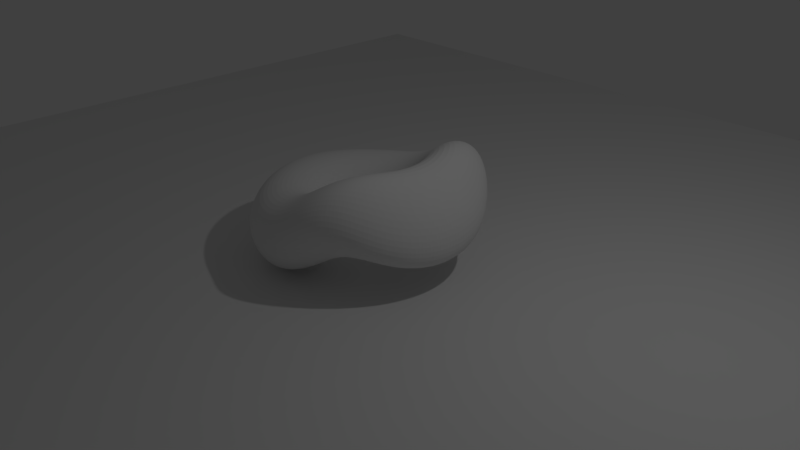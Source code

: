 # Source: Torus-dance.blend  (saved by Blender 2.79.0; exported with 4.5.12 LTS)
import bpy
from mathutils import Matrix  # noqa: F401  (used for matrix-valued properties, if any)

bpy.ops.wm.read_factory_settings(use_empty=True)
scene = bpy.context.scene
scene.name = 'Scene'

# ---- collections
col_collection_1 = bpy.data.collections.new('Collection 1'); scene.collection.children.link(col_collection_1)

# ---- world
world_world = bpy.data.worlds.new('World'); scene.world = world_world
world_world.color = (0.05088, 0.05088, 0.05088)
world_world.use_sun_shadow = False
world_world.sun_shadow_jitter_overblur = 0.0
world_world.cycles.sampling_method = 'MANUAL'

# ---- cameras
cam_camera = bpy.data.cameras.new('Camera')
cam_camera.clip_end = 100.0
cam_camera.lens = 35.0
cam_camera.sensor_width = 32.0
cam_camera.sensor_height = 18.0
cam_camera.ortho_scale = 7.314
cam_camera.dof.focus_distance = 0.0
cam_camera.dof.aperture_fstop = 128.0

# ---- lights
light_lamp = bpy.data.lights.new('Lamp', 'POINT')
light_lamp.transmission_factor = 0.0
light_lamp.cutoff_distance = 30.0
light_lamp.energy = 100.0
light_lamp.shadow_buffer_clip_start = 1.001
light_lamp.shadow_soft_size = 0.1
light_lamp.shadow_maximum_resolution = 0.006
light_lamp.use_absolute_resolution = True

# ---- meshes
me_torus_001 = bpy.data.meshes.new('Torus.001')
me_torus_001.from_pydata([(1.5, 0.0, 0.0), (1.433, 0.0, 0.25), (1.25, 0.0, 0.433), (1.0, 0.0, 0.5), (0.75, 0.0, 0.433), (0.567, 0.0, 0.25), (0.5, 0.0, 6.123e-17), (0.567, 0.0, -0.25), (0.75, 0.0, -0.433), (1.0, 0.0, -0.5), (1.25, 0.0, -0.433), (1.433, 0.0, -0.25), (1.487, 0.1958, 0.0), (1.421, 0.187, 0.25), (1.239, 0.1632, 0.433), (0.9914, 0.1305, 0.5), (0.7436, 0.09789, 0.433), (0.5621, 0.07401, 0.25), (0.4957, 0.06526, 6.123e-17), (0.5621, 0.07401, -0.25), (0.7436, 0.09789, -0.433), (0.9914, 0.1305, -0.5), (1.239, 0.1632, -0.433), (1.421, 0.187, -0.25), (1.449, 0.3882, 0.0), (1.384, 0.3709, 0.25), (1.207, 0.3235, 0.433), (0.9659, 0.2588, 0.5), (0.7244, 0.1941, 0.433), (0.5477, 0.1467, 0.25), (0.483, 0.1294, 6.123e-17), (0.5477, 0.1467, -0.25), (0.7244, 0.1941, -0.433), (0.9659, 0.2588, -0.5), (1.207, 0.3235, -0.433), (1.384, 0.3709, -0.25), (1.386, 0.574, 0.0), (1.324, 0.5484, 0.25), (1.155, 0.4784, 0.433), (0.9239, 0.3827, 0.5), (0.6929, 0.287, 0.433), (0.5238, 0.217, 0.25), (0.4619, 0.1913, 6.123e-17), (0.5238, 0.217, -0.25), (0.6929, 0.287, -0.433), (0.9239, 0.3827, -0.5), (1.155, 0.4784, -0.433), (1.324, 0.5484, -0.25), (1.299, 0.75, 0.0), (1.241, 0.7165, 0.25), (1.083, 0.625, 0.433), (0.866, 0.5, 0.5), (0.6495, 0.375, 0.433), (0.491, 0.2835, 0.25), (0.433, 0.25, 6.123e-17), (0.491, 0.2835, -0.25), (0.6495, 0.375, -0.433), (0.866, 0.5, -0.5), (1.083, 0.625, -0.433), (1.241, 0.7165, -0.25), (1.19, 0.9131, 0.0), (1.137, 0.8724, 0.25), (0.9917, 0.761, 0.433), (0.7934, 0.6088, 0.5), (0.595, 0.4566, 0.433), (0.4498, 0.3452, 0.25), (0.3967, 0.3044, 6.123e-17), (0.4498, 0.3452, -0.25), (0.595, 0.4566, -0.433), (0.7934, 0.6088, -0.5), (0.9917, 0.761, -0.433), (1.137, 0.8724, -0.25), (1.061, 1.061, 0.0), (1.013, 1.013, 0.25), (0.8839, 0.8839, 0.433), (0.7071, 0.7071, 0.5), (0.5303, 0.5303, 0.433), (0.4009, 0.4009, 0.25), (0.3536, 0.3536, 6.123e-17), (0.4009, 0.4009, -0.25), (0.5303, 0.5303, -0.433), (0.7071, 0.7071, -0.5), (0.8839, 0.8839, -0.433), (1.013, 1.013, -0.25), (0.9131, 1.19, 0.0), (0.8724, 1.137, 0.25), (0.761, 0.9917, 0.433), (0.6088, 0.7934, 0.5), (0.4566, 0.595, 0.433), (0.3452, 0.4498, 0.25), (0.3044, 0.3967, 6.123e-17), (0.3452, 0.4498, -0.25), (0.4566, 0.595, -0.433), (0.6088, 0.7934, -0.5), (0.761, 0.9917, -0.433), (0.8724, 1.137, -0.25), (0.75, 1.299, 0.0), (0.7165, 1.241, 0.25), (0.625, 1.083, 0.433), (0.5, 0.866, 0.5), (0.375, 0.6495, 0.433), (0.2835, 0.491, 0.25), (0.25, 0.433, 6.123e-17), (0.2835, 0.491, -0.25), (0.375, 0.6495, -0.433), (0.5, 0.866, -0.5), (0.625, 1.083, -0.433), (0.7165, 1.241, -0.25), (0.574, 1.386, 0.0), (0.5484, 1.324, 0.25), (0.4784, 1.155, 0.433), (0.3827, 0.9239, 0.5), (0.287, 0.6929, 0.433), (0.217, 0.5238, 0.25), (0.1913, 0.4619, 6.123e-17), (0.217, 0.5238, -0.25), (0.287, 0.6929, -0.433), (0.3827, 0.9239, -0.5), (0.4784, 1.155, -0.433), (0.5484, 1.324, -0.25), (0.3882, 1.449, 0.0), (0.3709, 1.384, 0.25), (0.3235, 1.207, 0.433), (0.2588, 0.9659, 0.5), (0.1941, 0.7244, 0.433), (0.1467, 0.5477, 0.25), (0.1294, 0.483, 6.123e-17), (0.1467, 0.5477, -0.25), (0.1941, 0.7244, -0.433), (0.2588, 0.9659, -0.5), (0.3235, 1.207, -0.433), (0.3709, 1.384, -0.25), (0.1958, 1.487, 0.0), (0.187, 1.421, 0.25), (0.1632, 1.239, 0.433), (0.1305, 0.9914, 0.5), (0.09789, 0.7436, 0.433), (0.07401, 0.5621, 0.25), (0.06526, 0.4957, 6.123e-17), (0.07401, 0.5621, -0.25), (0.09789, 0.7436, -0.433), (0.1305, 0.9914, -0.5), (0.1632, 1.239, -0.433), (0.187, 1.421, -0.25), (1.132e-07, 1.5, 0.0), (1.082e-07, 1.433, 0.25), (9.437e-08, 1.25, 0.433), (7.55e-08, 1.0, 0.5), (5.662e-08, 0.75, 0.433), (4.281e-08, 0.567, 0.25), (3.775e-08, 0.5, 6.123e-17), (4.281e-08, 0.567, -0.25), (5.662e-08, 0.75, -0.433), (7.55e-08, 1.0, -0.5), (9.437e-08, 1.25, -0.433), (1.082e-07, 1.433, -0.25), (-0.1958, 1.487, 0.0), (-0.187, 1.421, 0.25), (-0.1632, 1.239, 0.433), (-0.1305, 0.9914, 0.5), (-0.09789, 0.7436, 0.433), (-0.07401, 0.5621, 0.25), (-0.06526, 0.4957, 6.123e-17), (-0.07401, 0.5621, -0.25), (-0.09789, 0.7436, -0.433), (-0.1305, 0.9914, -0.5), (-0.1632, 1.239, -0.433), (-0.187, 1.421, -0.25), (-0.3882, 1.449, 0.0), (-0.3709, 1.384, 0.25), (-0.3235, 1.207, 0.433), (-0.2588, 0.9659, 0.5), (-0.1941, 0.7244, 0.433), (-0.1467, 0.5477, 0.25), (-0.1294, 0.483, 6.123e-17), (-0.1467, 0.5477, -0.25), (-0.1941, 0.7244, -0.433), (-0.2588, 0.9659, -0.5), (-0.3235, 1.207, -0.433), (-0.3709, 1.384, -0.25), (-0.574, 1.386, 0.0), (-0.5484, 1.324, 0.25), (-0.4784, 1.155, 0.433), (-0.3827, 0.9239, 0.5), (-0.287, 0.6929, 0.433), (-0.217, 0.5238, 0.25), (-0.1913, 0.4619, 6.123e-17), (-0.217, 0.5238, -0.25), (-0.287, 0.6929, -0.433), (-0.3827, 0.9239, -0.5), (-0.4784, 1.155, -0.433), (-0.5484, 1.324, -0.25), (-0.75, 1.299, 0.0), (-0.7165, 1.241, 0.25), (-0.625, 1.083, 0.433), (-0.5, 0.866, 0.5), (-0.375, 0.6495, 0.433), (-0.2835, 0.491, 0.25), (-0.25, 0.433, 6.123e-17), (-0.2835, 0.491, -0.25), (-0.375, 0.6495, -0.433), (-0.5, 0.866, -0.5), (-0.625, 1.083, -0.433), (-0.7165, 1.241, -0.25), (-0.9131, 1.19, 0.0), (-0.8724, 1.137, 0.25), (-0.761, 0.9917, 0.433), (-0.6088, 0.7934, 0.5), (-0.4566, 0.595, 0.433), (-0.3452, 0.4498, 0.25), (-0.3044, 0.3967, 6.123e-17), (-0.3452, 0.4498, -0.25), (-0.4566, 0.595, -0.433), (-0.6088, 0.7934, -0.5), (-0.761, 0.9917, -0.433), (-0.8724, 1.137, -0.25), (-1.061, 1.061, 0.0), (-1.013, 1.013, 0.25), (-0.8839, 0.8839, 0.433), (-0.7071, 0.7071, 0.5), (-0.5303, 0.5303, 0.433), (-0.4009, 0.4009, 0.25), (-0.3536, 0.3536, 6.123e-17), (-0.4009, 0.4009, -0.25), (-0.5303, 0.5303, -0.433), (-0.7071, 0.7071, -0.5), (-0.8839, 0.8839, -0.433), (-1.013, 1.013, -0.25), (-1.19, 0.9131, 0.0), (-1.137, 0.8724, 0.25), (-0.9917, 0.761, 0.433), (-0.7934, 0.6088, 0.5), (-0.595, 0.4566, 0.433), (-0.4498, 0.3452, 0.25), (-0.3967, 0.3044, 6.123e-17), (-0.4498, 0.3452, -0.25), (-0.595, 0.4566, -0.433), (-0.7934, 0.6088, -0.5), (-0.9917, 0.761, -0.433), (-1.137, 0.8724, -0.25), (-1.299, 0.75, 0.0), (-1.241, 0.7165, 0.25), (-1.083, 0.625, 0.433), (-0.866, 0.5, 0.5), (-0.6495, 0.375, 0.433), (-0.491, 0.2835, 0.25), (-0.433, 0.25, 6.123e-17), (-0.491, 0.2835, -0.25), (-0.6495, 0.375, -0.433), (-0.866, 0.5, -0.5), (-1.083, 0.625, -0.433), (-1.241, 0.7165, -0.25), (-1.386, 0.574, 0.0), (-1.324, 0.5484, 0.25), (-1.155, 0.4784, 0.433), (-0.9239, 0.3827, 0.5), (-0.6929, 0.287, 0.433), (-0.5238, 0.217, 0.25), (-0.4619, 0.1913, 6.123e-17), (-0.5238, 0.217, -0.25), (-0.6929, 0.287, -0.433), (-0.9239, 0.3827, -0.5), (-1.155, 0.4784, -0.433), (-1.324, 0.5484, -0.25), (-1.449, 0.3882, 0.0), (-1.384, 0.3709, 0.25), (-1.207, 0.3235, 0.433), (-0.9659, 0.2588, 0.5), (-0.7244, 0.1941, 0.433), (-0.5477, 0.1467, 0.25), (-0.483, 0.1294, 6.123e-17), (-0.5477, 0.1467, -0.25), (-0.7244, 0.1941, -0.433), (-0.9659, 0.2588, -0.5), (-1.207, 0.3235, -0.433), (-1.384, 0.3709, -0.25), (-1.487, 0.1958, 0.0), (-1.421, 0.187, 0.25), (-1.239, 0.1632, 0.433), (-0.9914, 0.1305, 0.5), (-0.7436, 0.09789, 0.433), (-0.5621, 0.07401, 0.25), (-0.4957, 0.06526, 6.123e-17), (-0.5621, 0.07401, -0.25), (-0.7436, 0.09789, -0.433), (-0.9914, 0.1305, -0.5), (-1.239, 0.1632, -0.433), (-1.421, 0.187, -0.25), (-1.5, 1.311e-07, 0.0), (-1.433, 1.253e-07, 0.25), (-1.25, 1.093e-07, 0.433), (-1.0, 8.742e-08, 0.5), (-0.75, 6.557e-08, 0.433), (-0.567, 4.957e-08, 0.25), (-0.5, 4.371e-08, 6.123e-17), (-0.567, 4.957e-08, -0.25), (-0.75, 6.557e-08, -0.433), (-1.0, 8.742e-08, -0.5), (-1.25, 1.093e-07, -0.433), (-1.433, 1.253e-07, -0.25), (-1.487, -0.1958, 0.0), (-1.421, -0.187, 0.25), (-1.239, -0.1632, 0.433), (-0.9914, -0.1305, 0.5), (-0.7436, -0.09789, 0.433), (-0.5621, -0.07401, 0.25), (-0.4957, -0.06526, 6.123e-17), (-0.5621, -0.07401, -0.25), (-0.7436, -0.09789, -0.433), (-0.9914, -0.1305, -0.5), (-1.239, -0.1632, -0.433), (-1.421, -0.187, -0.25), (-1.449, -0.3882, 0.0), (-1.384, -0.3709, 0.25), (-1.207, -0.3235, 0.433), (-0.9659, -0.2588, 0.5), (-0.7244, -0.1941, 0.433), (-0.5477, -0.1467, 0.25), (-0.483, -0.1294, 6.123e-17), (-0.5477, -0.1467, -0.25), (-0.7244, -0.1941, -0.433), (-0.9659, -0.2588, -0.5), (-1.207, -0.3235, -0.433), (-1.384, -0.3709, -0.25), (-1.386, -0.574, 0.0), (-1.324, -0.5484, 0.25), (-1.155, -0.4784, 0.433), (-0.9239, -0.3827, 0.5), (-0.6929, -0.287, 0.433), (-0.5238, -0.217, 0.25), (-0.4619, -0.1913, 6.123e-17), (-0.5238, -0.217, -0.25), (-0.6929, -0.287, -0.433), (-0.9239, -0.3827, -0.5), (-1.155, -0.4784, -0.433), (-1.324, -0.5484, -0.25), (-1.299, -0.75, 0.0), (-1.241, -0.7165, 0.25), (-1.083, -0.625, 0.433), (-0.866, -0.5, 0.5), (-0.6495, -0.375, 0.433), (-0.491, -0.2835, 0.25), (-0.433, -0.25, 6.123e-17), (-0.491, -0.2835, -0.25), (-0.6495, -0.375, -0.433), (-0.866, -0.5, -0.5), (-1.083, -0.625, -0.433), (-1.241, -0.7165, -0.25), (-1.19, -0.9131, 0.0), (-1.137, -0.8724, 0.25), (-0.9917, -0.761, 0.433), (-0.7934, -0.6088, 0.5), (-0.595, -0.4566, 0.433), (-0.4498, -0.3452, 0.25), (-0.3967, -0.3044, 6.123e-17), (-0.4498, -0.3452, -0.25), (-0.595, -0.4566, -0.433), (-0.7934, -0.6088, -0.5), (-0.9917, -0.761, -0.433), (-1.137, -0.8724, -0.25), (-1.061, -1.061, 0.0), (-1.013, -1.013, 0.25), (-0.8839, -0.8839, 0.433), (-0.7071, -0.7071, 0.5), (-0.5303, -0.5303, 0.433), (-0.4009, -0.4009, 0.25), (-0.3536, -0.3536, 6.123e-17), (-0.4009, -0.4009, -0.25), (-0.5303, -0.5303, -0.433), (-0.7071, -0.7071, -0.5), (-0.8839, -0.8839, -0.433), (-1.013, -1.013, -0.25), (-0.9131, -1.19, 0.0), (-0.8724, -1.137, 0.25), (-0.761, -0.9917, 0.433), (-0.6088, -0.7934, 0.5), (-0.4566, -0.595, 0.433), (-0.3452, -0.4498, 0.25), (-0.3044, -0.3967, 6.123e-17), (-0.3452, -0.4498, -0.25), (-0.4566, -0.595, -0.433), (-0.6088, -0.7934, -0.5), (-0.761, -0.9917, -0.433), (-0.8724, -1.137, -0.25), (-0.75, -1.299, 0.0), (-0.7165, -1.241, 0.25), (-0.625, -1.083, 0.433), (-0.5, -0.866, 0.5), (-0.375, -0.6495, 0.433), (-0.2835, -0.491, 0.25), (-0.25, -0.433, 6.123e-17), (-0.2835, -0.491, -0.25), (-0.375, -0.6495, -0.433), (-0.5, -0.866, -0.5), (-0.625, -1.083, -0.433), (-0.7165, -1.241, -0.25), (-0.574, -1.386, 0.0), (-0.5484, -1.324, 0.25), (-0.4784, -1.155, 0.433), (-0.3827, -0.9239, 0.5), (-0.287, -0.6929, 0.433), (-0.217, -0.5238, 0.25), (-0.1913, -0.4619, 6.123e-17), (-0.217, -0.5238, -0.25), (-0.287, -0.6929, -0.433), (-0.3827, -0.9239, -0.5), (-0.4784, -1.155, -0.433), (-0.5484, -1.324, -0.25), (-0.3882, -1.449, 0.0), (-0.3709, -1.384, 0.25), (-0.3235, -1.207, 0.433), (-0.2588, -0.9659, 0.5), (-0.1941, -0.7244, 0.433), (-0.1467, -0.5477, 0.25), (-0.1294, -0.483, 6.123e-17), (-0.1467, -0.5477, -0.25), (-0.1941, -0.7244, -0.433), (-0.2588, -0.9659, -0.5), (-0.3235, -1.207, -0.433), (-0.3709, -1.384, -0.25), (-0.1958, -1.487, 0.0), (-0.187, -1.421, 0.25), (-0.1632, -1.239, 0.433), (-0.1305, -0.9914, 0.5), (-0.0979, -0.7436, 0.433), (-0.07401, -0.5621, 0.25), (-0.06526, -0.4957, 6.123e-17), (-0.07401, -0.5621, -0.25), (-0.0979, -0.7436, -0.433), (-0.1305, -0.9914, -0.5), (-0.1632, -1.239, -0.433), (-0.187, -1.421, -0.25), (1.132e-07, -1.5, 0.0), (1.082e-07, -1.433, 0.25), (9.437e-08, -1.25, 0.433), (7.55e-08, -1.0, 0.5), (5.662e-08, -0.75, 0.433), (4.281e-08, -0.567, 0.25), (3.775e-08, -0.5, 6.123e-17), (4.281e-08, -0.567, -0.25), (5.662e-08, -0.75, -0.433), (7.55e-08, -1.0, -0.5), (9.437e-08, -1.25, -0.433), (1.082e-07, -1.433, -0.25), (0.1958, -1.487, 0.0), (0.187, -1.421, 0.25), (0.1632, -1.239, 0.433), (0.1305, -0.9914, 0.5), (0.09789, -0.7436, 0.433), (0.07401, -0.5621, 0.25), (0.06526, -0.4957, 6.123e-17), (0.07401, -0.5621, -0.25), (0.09789, -0.7436, -0.433), (0.1305, -0.9914, -0.5), (0.1632, -1.239, -0.433), (0.187, -1.421, -0.25), (0.3882, -1.449, 0.0), (0.3709, -1.384, 0.25), (0.3235, -1.207, 0.433), (0.2588, -0.9659, 0.5), (0.1941, -0.7244, 0.433), (0.1467, -0.5477, 0.25), (0.1294, -0.483, 6.123e-17), (0.1467, -0.5477, -0.25), (0.1941, -0.7244, -0.433), (0.2588, -0.9659, -0.5), (0.3235, -1.207, -0.433), (0.3709, -1.384, -0.25), (0.574, -1.386, 0.0), (0.5484, -1.324, 0.25), (0.4784, -1.155, 0.433), (0.3827, -0.9239, 0.5), (0.287, -0.6929, 0.433), (0.217, -0.5238, 0.25), (0.1913, -0.4619, 6.123e-17), (0.217, -0.5238, -0.25), (0.287, -0.6929, -0.433), (0.3827, -0.9239, -0.5), (0.4784, -1.155, -0.433), (0.5484, -1.324, -0.25), (0.75, -1.299, 0.0), (0.7165, -1.241, 0.25), (0.625, -1.083, 0.433), (0.5, -0.866, 0.5), (0.375, -0.6495, 0.433), (0.2835, -0.491, 0.25), (0.25, -0.433, 6.123e-17), (0.2835, -0.491, -0.25), (0.375, -0.6495, -0.433), (0.5, -0.866, -0.5), (0.625, -1.083, -0.433), (0.7165, -1.241, -0.25), (0.9131, -1.19, 0.0), (0.8724, -1.137, 0.25), (0.761, -0.9917, 0.433), (0.6088, -0.7934, 0.5), (0.4566, -0.595, 0.433), (0.3452, -0.4498, 0.25), (0.3044, -0.3967, 6.123e-17), (0.3452, -0.4498, -0.25), (0.4566, -0.595, -0.433), (0.6088, -0.7934, -0.5), (0.761, -0.9917, -0.433), (0.8724, -1.137, -0.25), (1.061, -1.061, 0.0), (1.013, -1.013, 0.25), (0.8839, -0.8839, 0.433), (0.7071, -0.7071, 0.5), (0.5303, -0.5303, 0.433), (0.4009, -0.4009, 0.25), (0.3536, -0.3536, 6.123e-17), (0.4009, -0.4009, -0.25), (0.5303, -0.5303, -0.433), (0.7071, -0.7071, -0.5), (0.8839, -0.8839, -0.433), (1.013, -1.013, -0.25), (1.19, -0.9131, 0.0), (1.137, -0.8724, 0.25), (0.9917, -0.761, 0.433), (0.7934, -0.6088, 0.5), (0.595, -0.4566, 0.433), (0.4498, -0.3452, 0.25), (0.3967, -0.3044, 6.123e-17), (0.4498, -0.3452, -0.25), (0.595, -0.4566, -0.433), (0.7934, -0.6088, -0.5), (0.9917, -0.761, -0.433), (1.137, -0.8724, -0.25), (1.299, -0.75, 0.0), (1.241, -0.7165, 0.25), (1.083, -0.625, 0.433), (0.866, -0.5, 0.5), (0.6495, -0.375, 0.433), (0.491, -0.2835, 0.25), (0.433, -0.25, 6.123e-17), (0.491, -0.2835, -0.25), (0.6495, -0.375, -0.433), (0.866, -0.5, -0.5), (1.083, -0.625, -0.433), (1.241, -0.7165, -0.25), (1.386, -0.574, 0.0), (1.324, -0.5484, 0.25), (1.155, -0.4784, 0.433), (0.9239, -0.3827, 0.5), (0.6929, -0.287, 0.433), (0.5238, -0.217, 0.25), (0.4619, -0.1913, 6.123e-17), (0.5238, -0.217, -0.25), (0.6929, -0.287, -0.433), (0.9239, -0.3827, -0.5), (1.155, -0.4784, -0.433), (1.324, -0.5484, -0.25), (1.449, -0.3882, 0.0), (1.384, -0.3709, 0.25), (1.207, -0.3235, 0.433), (0.9659, -0.2588, 0.5), (0.7244, -0.1941, 0.433), (0.5477, -0.1467, 0.25), (0.483, -0.1294, 6.123e-17), (0.5477, -0.1467, -0.25), (0.7244, -0.1941, -0.433), (0.9659, -0.2588, -0.5), (1.207, -0.3235, -0.433), (1.384, -0.3709, -0.25), (1.487, -0.1958, 0.0), (1.421, -0.187, 0.25), (1.239, -0.1632, 0.433), (0.9914, -0.1305, 0.5), (0.7436, -0.09789, 0.433), (0.5621, -0.07401, 0.25), (0.4957, -0.06526, 6.123e-17), (0.5621, -0.07401, -0.25), (0.7436, -0.09789, -0.433), (0.9914, -0.1305, -0.5), (1.239, -0.1632, -0.433), (1.421, -0.187, -0.25)], [], [(0, 12, 13, 1), (1, 13, 14, 2), (2, 14, 15, 3), (3, 15, 16, 4), (4, 16, 17, 5), (5, 17, 18, 6), (6, 18, 19, 7), (7, 19, 20, 8), (8, 20, 21, 9), (9, 21, 22, 10), (10, 22, 23, 11), (11, 23, 12, 0), (12, 24, 25, 13), (13, 25, 26, 14), (14, 26, 27, 15), (15, 27, 28, 16), (16, 28, 29, 17), (17, 29, 30, 18), (18, 30, 31, 19), (19, 31, 32, 20), (20, 32, 33, 21), (21, 33, 34, 22), (22, 34, 35, 23), (23, 35, 24, 12), (24, 36, 37, 25), (25, 37, 38, 26), (26, 38, 39, 27), (27, 39, 40, 28), (28, 40, 41, 29), (29, 41, 42, 30), (30, 42, 43, 31), (31, 43, 44, 32), (32, 44, 45, 33), (33, 45, 46, 34), (34, 46, 47, 35), (35, 47, 36, 24), (36, 48, 49, 37), (37, 49, 50, 38), (38, 50, 51, 39), (39, 51, 52, 40), (40, 52, 53, 41), (41, 53, 54, 42), (42, 54, 55, 43), (43, 55, 56, 44), (44, 56, 57, 45), (45, 57, 58, 46), (46, 58, 59, 47), (47, 59, 48, 36), (48, 60, 61, 49), (49, 61, 62, 50), (50, 62, 63, 51), (51, 63, 64, 52), (52, 64, 65, 53), (53, 65, 66, 54), (54, 66, 67, 55), (55, 67, 68, 56), (56, 68, 69, 57), (57, 69, 70, 58), (58, 70, 71, 59), (59, 71, 60, 48), (60, 72, 73, 61), (61, 73, 74, 62), (62, 74, 75, 63), (63, 75, 76, 64), (64, 76, 77, 65), (65, 77, 78, 66), (66, 78, 79, 67), (67, 79, 80, 68), (68, 80, 81, 69), (69, 81, 82, 70), (70, 82, 83, 71), (71, 83, 72, 60), (72, 84, 85, 73), (73, 85, 86, 74), (74, 86, 87, 75), (75, 87, 88, 76), (76, 88, 89, 77), (77, 89, 90, 78), (78, 90, 91, 79), (79, 91, 92, 80), (80, 92, 93, 81), (81, 93, 94, 82), (82, 94, 95, 83), (83, 95, 84, 72), (84, 96, 97, 85), (85, 97, 98, 86), (86, 98, 99, 87), (87, 99, 100, 88), (88, 100, 101, 89), (89, 101, 102, 90), (90, 102, 103, 91), (91, 103, 104, 92), (92, 104, 105, 93), (93, 105, 106, 94), (94, 106, 107, 95), (95, 107, 96, 84), (96, 108, 109, 97), (97, 109, 110, 98), (98, 110, 111, 99), (99, 111, 112, 100), (100, 112, 113, 101), (101, 113, 114, 102), (102, 114, 115, 103), (103, 115, 116, 104), (104, 116, 117, 105), (105, 117, 118, 106), (106, 118, 119, 107), (107, 119, 108, 96), (108, 120, 121, 109), (109, 121, 122, 110), (110, 122, 123, 111), (111, 123, 124, 112), (112, 124, 125, 113), (113, 125, 126, 114), (114, 126, 127, 115), (115, 127, 128, 116), (116, 128, 129, 117), (117, 129, 130, 118), (118, 130, 131, 119), (119, 131, 120, 108), (120, 132, 133, 121), (121, 133, 134, 122), (122, 134, 135, 123), (123, 135, 136, 124), (124, 136, 137, 125), (125, 137, 138, 126), (126, 138, 139, 127), (127, 139, 140, 128), (128, 140, 141, 129), (129, 141, 142, 130), (130, 142, 143, 131), (131, 143, 132, 120), (132, 144, 145, 133), (133, 145, 146, 134), (134, 146, 147, 135), (135, 147, 148, 136), (136, 148, 149, 137), (137, 149, 150, 138), (138, 150, 151, 139), (139, 151, 152, 140), (140, 152, 153, 141), (141, 153, 154, 142), (142, 154, 155, 143), (143, 155, 144, 132), (144, 156, 157, 145), (145, 157, 158, 146), (146, 158, 159, 147), (147, 159, 160, 148), (148, 160, 161, 149), (149, 161, 162, 150), (150, 162, 163, 151), (151, 163, 164, 152), (152, 164, 165, 153), (153, 165, 166, 154), (154, 166, 167, 155), (155, 167, 156, 144), (156, 168, 169, 157), (157, 169, 170, 158), (158, 170, 171, 159), (159, 171, 172, 160), (160, 172, 173, 161), (161, 173, 174, 162), (162, 174, 175, 163), (163, 175, 176, 164), (164, 176, 177, 165), (165, 177, 178, 166), (166, 178, 179, 167), (167, 179, 168, 156), (168, 180, 181, 169), (169, 181, 182, 170), (170, 182, 183, 171), (171, 183, 184, 172), (172, 184, 185, 173), (173, 185, 186, 174), (174, 186, 187, 175), (175, 187, 188, 176), (176, 188, 189, 177), (177, 189, 190, 178), (178, 190, 191, 179), (179, 191, 180, 168), (180, 192, 193, 181), (181, 193, 194, 182), (182, 194, 195, 183), (183, 195, 196, 184), (184, 196, 197, 185), (185, 197, 198, 186), (186, 198, 199, 187), (187, 199, 200, 188), (188, 200, 201, 189), (189, 201, 202, 190), (190, 202, 203, 191), (191, 203, 192, 180), (192, 204, 205, 193), (193, 205, 206, 194), (194, 206, 207, 195), (195, 207, 208, 196), (196, 208, 209, 197), (197, 209, 210, 198), (198, 210, 211, 199), (199, 211, 212, 200), (200, 212, 213, 201), (201, 213, 214, 202), (202, 214, 215, 203), (203, 215, 204, 192), (204, 216, 217, 205), (205, 217, 218, 206), (206, 218, 219, 207), (207, 219, 220, 208), (208, 220, 221, 209), (209, 221, 222, 210), (210, 222, 223, 211), (211, 223, 224, 212), (212, 224, 225, 213), (213, 225, 226, 214), (214, 226, 227, 215), (215, 227, 216, 204), (216, 228, 229, 217), (217, 229, 230, 218), (218, 230, 231, 219), (219, 231, 232, 220), (220, 232, 233, 221), (221, 233, 234, 222), (222, 234, 235, 223), (223, 235, 236, 224), (224, 236, 237, 225), (225, 237, 238, 226), (226, 238, 239, 227), (227, 239, 228, 216), (228, 240, 241, 229), (229, 241, 242, 230), (230, 242, 243, 231), (231, 243, 244, 232), (232, 244, 245, 233), (233, 245, 246, 234), (234, 246, 247, 235), (235, 247, 248, 236), (236, 248, 249, 237), (237, 249, 250, 238), (238, 250, 251, 239), (239, 251, 240, 228), (240, 252, 253, 241), (241, 253, 254, 242), (242, 254, 255, 243), (243, 255, 256, 244), (244, 256, 257, 245), (245, 257, 258, 246), (246, 258, 259, 247), (247, 259, 260, 248), (248, 260, 261, 249), (249, 261, 262, 250), (250, 262, 263, 251), (251, 263, 252, 240), (252, 264, 265, 253), (253, 265, 266, 254), (254, 266, 267, 255), (255, 267, 268, 256), (256, 268, 269, 257), (257, 269, 270, 258), (258, 270, 271, 259), (259, 271, 272, 260), (260, 272, 273, 261), (261, 273, 274, 262), (262, 274, 275, 263), (263, 275, 264, 252), (264, 276, 277, 265), (265, 277, 278, 266), (266, 278, 279, 267), (267, 279, 280, 268), (268, 280, 281, 269), (269, 281, 282, 270), (270, 282, 283, 271), (271, 283, 284, 272), (272, 284, 285, 273), (273, 285, 286, 274), (274, 286, 287, 275), (275, 287, 276, 264), (276, 288, 289, 277), (277, 289, 290, 278), (278, 290, 291, 279), (279, 291, 292, 280), (280, 292, 293, 281), (281, 293, 294, 282), (282, 294, 295, 283), (283, 295, 296, 284), (284, 296, 297, 285), (285, 297, 298, 286), (286, 298, 299, 287), (287, 299, 288, 276), (288, 300, 301, 289), (289, 301, 302, 290), (290, 302, 303, 291), (291, 303, 304, 292), (292, 304, 305, 293), (293, 305, 306, 294), (294, 306, 307, 295), (295, 307, 308, 296), (296, 308, 309, 297), (297, 309, 310, 298), (298, 310, 311, 299), (299, 311, 300, 288), (300, 312, 313, 301), (301, 313, 314, 302), (302, 314, 315, 303), (303, 315, 316, 304), (304, 316, 317, 305), (305, 317, 318, 306), (306, 318, 319, 307), (307, 319, 320, 308), (308, 320, 321, 309), (309, 321, 322, 310), (310, 322, 323, 311), (311, 323, 312, 300), (312, 324, 325, 313), (313, 325, 326, 314), (314, 326, 327, 315), (315, 327, 328, 316), (316, 328, 329, 317), (317, 329, 330, 318), (318, 330, 331, 319), (319, 331, 332, 320), (320, 332, 333, 321), (321, 333, 334, 322), (322, 334, 335, 323), (323, 335, 324, 312), (324, 336, 337, 325), (325, 337, 338, 326), (326, 338, 339, 327), (327, 339, 340, 328), (328, 340, 341, 329), (329, 341, 342, 330), (330, 342, 343, 331), (331, 343, 344, 332), (332, 344, 345, 333), (333, 345, 346, 334), (334, 346, 347, 335), (335, 347, 336, 324), (336, 348, 349, 337), (337, 349, 350, 338), (338, 350, 351, 339), (339, 351, 352, 340), (340, 352, 353, 341), (341, 353, 354, 342), (342, 354, 355, 343), (343, 355, 356, 344), (344, 356, 357, 345), (345, 357, 358, 346), (346, 358, 359, 347), (347, 359, 348, 336), (348, 360, 361, 349), (349, 361, 362, 350), (350, 362, 363, 351), (351, 363, 364, 352), (352, 364, 365, 353), (353, 365, 366, 354), (354, 366, 367, 355), (355, 367, 368, 356), (356, 368, 369, 357), (357, 369, 370, 358), (358, 370, 371, 359), (359, 371, 360, 348), (360, 372, 373, 361), (361, 373, 374, 362), (362, 374, 375, 363), (363, 375, 376, 364), (364, 376, 377, 365), (365, 377, 378, 366), (366, 378, 379, 367), (367, 379, 380, 368), (368, 380, 381, 369), (369, 381, 382, 370), (370, 382, 383, 371), (371, 383, 372, 360), (372, 384, 385, 373), (373, 385, 386, 374), (374, 386, 387, 375), (375, 387, 388, 376), (376, 388, 389, 377), (377, 389, 390, 378), (378, 390, 391, 379), (379, 391, 392, 380), (380, 392, 393, 381), (381, 393, 394, 382), (382, 394, 395, 383), (383, 395, 384, 372), (384, 396, 397, 385), (385, 397, 398, 386), (386, 398, 399, 387), (387, 399, 400, 388), (388, 400, 401, 389), (389, 401, 402, 390), (390, 402, 403, 391), (391, 403, 404, 392), (392, 404, 405, 393), (393, 405, 406, 394), (394, 406, 407, 395), (395, 407, 396, 384), (396, 408, 409, 397), (397, 409, 410, 398), (398, 410, 411, 399), (399, 411, 412, 400), (400, 412, 413, 401), (401, 413, 414, 402), (402, 414, 415, 403), (403, 415, 416, 404), (404, 416, 417, 405), (405, 417, 418, 406), (406, 418, 419, 407), (407, 419, 408, 396), (408, 420, 421, 409), (409, 421, 422, 410), (410, 422, 423, 411), (411, 423, 424, 412), (412, 424, 425, 413), (413, 425, 426, 414), (414, 426, 427, 415), (415, 427, 428, 416), (416, 428, 429, 417), (417, 429, 430, 418), (418, 430, 431, 419), (419, 431, 420, 408), (420, 432, 433, 421), (421, 433, 434, 422), (422, 434, 435, 423), (423, 435, 436, 424), (424, 436, 437, 425), (425, 437, 438, 426), (426, 438, 439, 427), (427, 439, 440, 428), (428, 440, 441, 429), (429, 441, 442, 430), (430, 442, 443, 431), (431, 443, 432, 420), (432, 444, 445, 433), (433, 445, 446, 434), (434, 446, 447, 435), (435, 447, 448, 436), (436, 448, 449, 437), (437, 449, 450, 438), (438, 450, 451, 439), (439, 451, 452, 440), (440, 452, 453, 441), (441, 453, 454, 442), (442, 454, 455, 443), (443, 455, 444, 432), (444, 456, 457, 445), (445, 457, 458, 446), (446, 458, 459, 447), (447, 459, 460, 448), (448, 460, 461, 449), (449, 461, 462, 450), (450, 462, 463, 451), (451, 463, 464, 452), (452, 464, 465, 453), (453, 465, 466, 454), (454, 466, 467, 455), (455, 467, 456, 444), (456, 468, 469, 457), (457, 469, 470, 458), (458, 470, 471, 459), (459, 471, 472, 460), (460, 472, 473, 461), (461, 473, 474, 462), (462, 474, 475, 463), (463, 475, 476, 464), (464, 476, 477, 465), (465, 477, 478, 466), (466, 478, 479, 467), (467, 479, 468, 456), (468, 480, 481, 469), (469, 481, 482, 470), (470, 482, 483, 471), (471, 483, 484, 472), (472, 484, 485, 473), (473, 485, 486, 474), (474, 486, 487, 475), (475, 487, 488, 476), (476, 488, 489, 477), (477, 489, 490, 478), (478, 490, 491, 479), (479, 491, 480, 468), (480, 492, 493, 481), (481, 493, 494, 482), (482, 494, 495, 483), (483, 495, 496, 484), (484, 496, 497, 485), (485, 497, 498, 486), (486, 498, 499, 487), (487, 499, 500, 488), (488, 500, 501, 489), (489, 501, 502, 490), (490, 502, 503, 491), (491, 503, 492, 480), (492, 504, 505, 493), (493, 505, 506, 494), (494, 506, 507, 495), (495, 507, 508, 496), (496, 508, 509, 497), (497, 509, 510, 498), (498, 510, 511, 499), (499, 511, 512, 500), (500, 512, 513, 501), (501, 513, 514, 502), (502, 514, 515, 503), (503, 515, 504, 492), (504, 516, 517, 505), (505, 517, 518, 506), (506, 518, 519, 507), (507, 519, 520, 508), (508, 520, 521, 509), (509, 521, 522, 510), (510, 522, 523, 511), (511, 523, 524, 512), (512, 524, 525, 513), (513, 525, 526, 514), (514, 526, 527, 515), (515, 527, 516, 504), (516, 528, 529, 517), (517, 529, 530, 518), (518, 530, 531, 519), (519, 531, 532, 520), (520, 532, 533, 521), (521, 533, 534, 522), (522, 534, 535, 523), (523, 535, 536, 524), (524, 536, 537, 525), (525, 537, 538, 526), (526, 538, 539, 527), (527, 539, 528, 516), (528, 540, 541, 529), (529, 541, 542, 530), (530, 542, 543, 531), (531, 543, 544, 532), (532, 544, 545, 533), (533, 545, 546, 534), (534, 546, 547, 535), (535, 547, 548, 536), (536, 548, 549, 537), (537, 549, 550, 538), (538, 550, 551, 539), (539, 551, 540, 528), (540, 552, 553, 541), (541, 553, 554, 542), (542, 554, 555, 543), (543, 555, 556, 544), (544, 556, 557, 545), (545, 557, 558, 546), (546, 558, 559, 547), (547, 559, 560, 548), (548, 560, 561, 549), (549, 561, 562, 550), (550, 562, 563, 551), (551, 563, 552, 540), (552, 564, 565, 553), (553, 565, 566, 554), (554, 566, 567, 555), (555, 567, 568, 556), (556, 568, 569, 557), (557, 569, 570, 558), (558, 570, 571, 559), (559, 571, 572, 560), (560, 572, 573, 561), (561, 573, 574, 562), (562, 574, 575, 563), (563, 575, 564, 552), (564, 0, 1, 565), (565, 1, 2, 566), (566, 2, 3, 567), (567, 3, 4, 568), (568, 4, 5, 569), (569, 5, 6, 570), (570, 6, 7, 571), (571, 7, 8, 572), (572, 8, 9, 573), (573, 9, 10, 574), (574, 10, 11, 575), (575, 11, 0, 564)])
me_torus_001.use_remesh_preserve_volume = False
me_torus_001.use_remesh_preserve_attributes = False
me_torus_001.use_mirror_vertex_groups = False
me_torus_001.update()
me_plane = bpy.data.meshes.new('Plane')
me_plane.from_pydata([(-1.0, -1.0, 0.0), (1.0, -1.0, 0.0), (-1.0, 1.0, 0.0), (1.0, 1.0, 0.0)], [], [(0, 1, 3, 2)])
me_plane.use_remesh_preserve_volume = False
me_plane.use_remesh_preserve_attributes = False
me_plane.use_mirror_vertex_groups = False
me_plane.update()

# ---- objects
ob_torus_001 = bpy.data.objects.new('Torus.001', me_torus_001)
ob_plane = bpy.data.objects.new('Plane', me_plane)
ob_lamp = bpy.data.objects.new('Lamp', light_lamp)
ob_camera = bpy.data.objects.new('Camera', cam_camera)

# ---- transforms, parenting, visibility, modifiers, constraints
ob_torus_001.location = (0.0, 0.0, 0.5299)
ob_torus_001.lineart.crease_threshold = 0.0
_m = ob_torus_001.modifiers.new('Subsurf', 'SUBSURF')
_m.uv_smooth = 'PRESERVE_CORNERS'
_m.quality = 2
_m.show_only_control_edges = False
_m = ob_torus_001.modifiers.new('Wave', 'WAVE')
_m.use_y = False
_m.use_normal_x = False
_m.use_normal_y = False
ob_plane.location = (0.0, 0.0, 0.0)
ob_plane.scale = (8.0, 8.0, 8.0)
ob_plane.lineart.crease_threshold = 0.0
ob_lamp.location = (4.076, 1.005, 5.904)
ob_lamp.rotation_euler = (0.6503, 0.05522, 1.866)
ob_lamp.lock_rotations_4d = False
ob_lamp.empty_display_type = 'ARROWS'
ob_lamp.color = (0.0, 0.0, 0.0, 0.0)
ob_lamp.lineart.crease_threshold = 0.0
ob_camera.location = (7.481, -6.508, 5.344)
ob_camera.rotation_euler = (1.109, 0.0, 0.8149)
ob_camera.lock_rotations_4d = False
ob_camera.empty_display_type = 'ARROWS'
ob_camera.color = (0.0, 0.0, 0.0, 0.0)
ob_camera.display_type = 'WIRE'
ob_camera.lineart.crease_threshold = 0.0

# ---- collection membership
col_collection_1.objects.link(ob_torus_001)
col_collection_1.objects.link(ob_plane)
col_collection_1.objects.link(ob_lamp)
col_collection_1.objects.link(ob_camera)

# ---- scene / render settings (as saved in the file)
scene.camera = ob_camera
scene.frame_start = 1; scene.frame_end = 250; scene.frame_set(63)
scene.render.engine = 'BLENDER_EEVEE_NEXT'
scene.render.resolution_percentage = 50
scene.render.dither_intensity = 0.0
scene.cycles.use_denoising = False
scene.cycles.samples = 128
scene.cycles.sampling_pattern = 'TABULATED_SOBOL'
scene.cycles.use_adaptive_sampling = False
scene.cycles.use_light_tree = False
scene.cycles.blur_glossy = 0.0
scene.cycles.sample_clamp_indirect = 0.0
scene.view_settings.view_transform = 'Standard'
bpy.context.view_layer.update()
